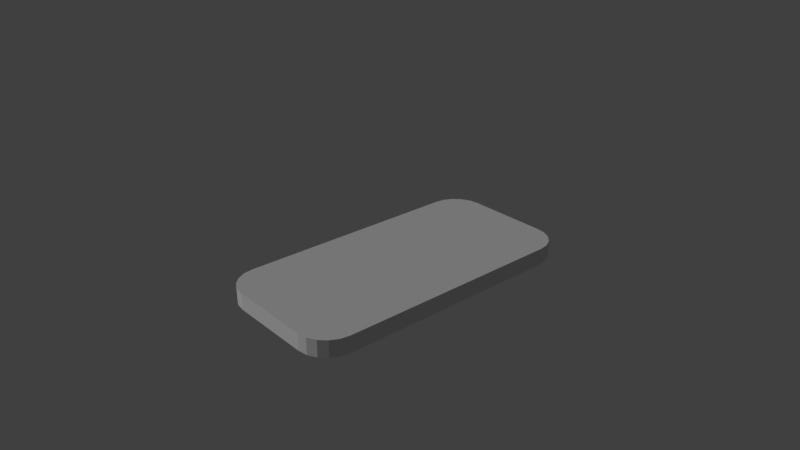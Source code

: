# Source: 012_002.blend  (saved by Blender 2.79.0; exported with 4.5.12 LTS)
import bpy
from mathutils import Matrix  # noqa: F401  (used for matrix-valued properties, if any)

bpy.ops.wm.read_factory_settings(use_empty=True)
scene = bpy.context.scene
scene.name = 'Scene'

# ---- collections
col_collection_1 = bpy.data.collections.new('Collection 1'); scene.collection.children.link(col_collection_1)

# ---- world
world_world = bpy.data.worlds.new('World'); scene.world = world_world
world_world.color = (0.05088, 0.05088, 0.05088)
world_world.use_sun_shadow = False
world_world.sun_shadow_jitter_overblur = 0.0
world_world.cycles.sampling_method = 'MANUAL'

# ---- cameras
cam_camera = bpy.data.cameras.new('Camera')
cam_camera.clip_end = 100.0
cam_camera.lens = 35.0
cam_camera.sensor_width = 32.0
cam_camera.sensor_height = 18.0
cam_camera.ortho_scale = 7.314
cam_camera.dof.focus_distance = 0.0

# ---- lights
light_lamp = bpy.data.lights.new('Lamp', 'SUN')
light_lamp.transmission_factor = 0.0
light_lamp.cutoff_distance = 30.0
light_lamp.angle = 0.1993
light_lamp.energy = 1.0
light_lamp.shadow_buffer_clip_start = 1.001
light_lamp.shadow_soft_size = 0.1
light_lamp.shadow_cascade_max_distance = 1000.0

# ---- meshes
me_x = bpy.data.meshes.new('立方体')
me_x.from_pydata([(-0.5828, -1.583, -0.1146), (0.5828, -1.583, -0.1146), (-0.5828, -1.583, 0.1146), (0.5828, -1.583, 0.1146), (-0.5828, 1.583, 0.1146), (0.5828, 1.583, 0.1146), (-0.5828, 1.583, -0.1146), (0.5828, 1.583, -0.1146), (-0.5828, -2.0, -0.1146), (-1.0, -1.583, -0.1146), (-0.7117, -1.98, -0.1146), (-0.828, -1.92, -0.1146), (-0.9203, -1.828, -0.1146), (-0.9796, -1.712, -0.1146), (-1.0, -1.583, 0.1146), (-0.5828, -2.0, 0.1146), (-0.9796, -1.712, 0.1146), (-0.9203, -1.828, 0.1146), (-0.828, -1.92, 0.1146), (-0.7117, -1.98, 0.1146), (-1.0, 1.583, -0.1146), (-0.5828, 2.0, -0.1146), (-0.9796, 1.712, -0.1146), (-0.9203, 1.828, -0.1146), (-0.828, 1.92, -0.1146), (-0.7117, 1.98, -0.1146), (-0.5828, 2.0, 0.1146), (-1.0, 1.583, 0.1146), (-0.7117, 1.98, 0.1146), (-0.828, 1.92, 0.1146), (-0.9203, 1.828, 0.1146), (-0.9796, 1.712, 0.1146), (1.0, -1.583, -0.1146), (0.5828, -2.0, -0.1146), (0.9796, -1.712, -0.1146), (0.9203, -1.828, -0.1146), (0.828, -1.92, -0.1146), (0.7117, -1.98, -0.1146), (0.5828, -2.0, 0.1146), (1.0, -1.583, 0.1146), (0.7117, -1.98, 0.1146), (0.828, -1.92, 0.1146), (0.9203, -1.828, 0.1146), (0.9796, -1.712, 0.1146), (0.5828, 2.0, -0.1146), (1.0, 1.583, -0.1146), (0.7117, 1.98, -0.1146), (0.828, 1.92, -0.1146), (0.9203, 1.828, -0.1146), (0.9796, 1.712, -0.1146), (1.0, 1.583, 0.1146), (0.5828, 2.0, 0.1146), (0.9796, 1.712, 0.1146), (0.9203, 1.828, 0.1146), (0.828, 1.92, 0.1146), (0.7117, 1.98, 0.1146)], [], [(33, 38, 15, 8), (45, 50, 39, 32), (55, 51, 5), (29, 30, 4), (9, 14, 27, 20), (21, 26, 51, 44), (8, 15, 19, 10), (10, 19, 18, 11), (11, 18, 17, 12), (12, 17, 16, 13), (13, 16, 14, 9), (26, 21, 25, 28), (28, 25, 24, 29), (29, 24, 23, 30), (30, 23, 22, 31), (31, 22, 20, 27), (50, 45, 49, 52), (52, 49, 48, 53), (53, 48, 47, 54), (54, 47, 46, 55), (55, 46, 44, 51), (38, 33, 37, 40), (40, 37, 36, 41), (41, 36, 35, 42), (42, 35, 34, 43), (43, 34, 32, 39), (47, 48, 7), (6, 21, 44, 7), (5, 51, 26, 4), (25, 21, 6), (1, 7, 45, 32), (9, 20, 6, 0), (0, 6, 7, 1), (39, 50, 5, 3), (3, 5, 4, 2), (2, 4, 27, 14), (41, 42, 3), (18, 19, 2), (38, 3, 2, 15), (36, 37, 1), (8, 0, 1, 33), (11, 12, 0), (5, 50, 52), (52, 53, 5), (53, 54, 5), (54, 55, 5), (27, 4, 31), (4, 26, 28), (31, 4, 30), (28, 29, 4), (45, 7, 49), (7, 44, 46), (49, 7, 48), (46, 47, 7), (6, 20, 22), (22, 23, 6), (23, 24, 6), (24, 25, 6), (42, 43, 3), (43, 39, 3), (3, 38, 40), (41, 3, 40), (19, 15, 2), (2, 14, 16), (16, 17, 2), (17, 18, 2), (37, 33, 1), (1, 32, 34), (34, 35, 1), (35, 36, 1), (12, 13, 0), (13, 9, 0), (0, 8, 10), (11, 0, 10)])
me_x.use_remesh_preserve_volume = False
me_x.use_remesh_preserve_attributes = False
me_x.use_mirror_vertex_groups = False
me_x.update()

# ---- objects
ob_x = bpy.data.objects.new('立方体', me_x)
ob_x_1 = bpy.data.objects.new('エンプティ', None)
ob_camera = bpy.data.objects.new('Camera', cam_camera)
ob_lamp = bpy.data.objects.new('Lamp', light_lamp)

# ---- transforms, parenting, visibility, modifiers, constraints
ob_x.location = (0.0, 0.0, 0.0)
ob_x.lineart.crease_threshold = 0.0
ob_x_1.location = (0.0, 0.0, 0.5956)
ob_x_1.empty_image_offset = (0.0, 0.0)
ob_x_1.hide_viewport = True
ob_x_1.lineart.crease_threshold = 0.0
ob_camera.location = (7.481, -6.508, 5.344)
ob_camera.rotation_euler = (1.109, 0.0, 0.8149)
ob_camera.lock_rotations_4d = False
ob_camera.empty_display_type = 'ARROWS'
ob_camera.color = (0.0, 0.0, 0.0, 0.0)
ob_camera.hide_viewport = True
ob_camera.display_type = 'WIRE'
ob_camera.lineart.crease_threshold = 0.0
_c = ob_camera.constraints.new('TRACK_TO'); _c.name = 'AutoTrack'
_c.target = ob_x_1
ob_lamp.location = (-5.427, -6.173, 5.904)
ob_lamp.rotation_euler = (0.6503, 0.05522, 1.866)
ob_lamp.lock_rotations_4d = False
ob_lamp.empty_display_type = 'ARROWS'
ob_lamp.color = (0.0, 0.0, 0.0, 0.0)
ob_lamp.hide_viewport = True
ob_lamp.lineart.crease_threshold = 0.0
_c = ob_lamp.constraints.new('TRACK_TO'); _c.name = 'AutoTrack'
_c.target = ob_x_1

# ---- collection membership
col_collection_1.objects.link(ob_x)
col_collection_1.objects.link(ob_x_1)
col_collection_1.objects.link(ob_camera)
col_collection_1.objects.link(ob_lamp)

# ---- scene / render settings (as saved in the file)
scene.camera = ob_camera
scene.frame_start = 1; scene.frame_end = 250; scene.frame_set(1)
scene.render.engine = 'CYCLES'
scene.render.resolution_percentage = 50
scene.render.dither_intensity = 0.0
scene.cycles.use_denoising = False
scene.cycles.samples = 128
scene.cycles.sampling_pattern = 'TABULATED_SOBOL'
scene.cycles.use_adaptive_sampling = False
scene.cycles.use_light_tree = False
scene.cycles.blur_glossy = 0.0
scene.cycles.sample_clamp_indirect = 0.0
scene.cycles.use_distance_cull = True
scene.view_settings.view_transform = 'Standard'
bpy.context.view_layer.update()
